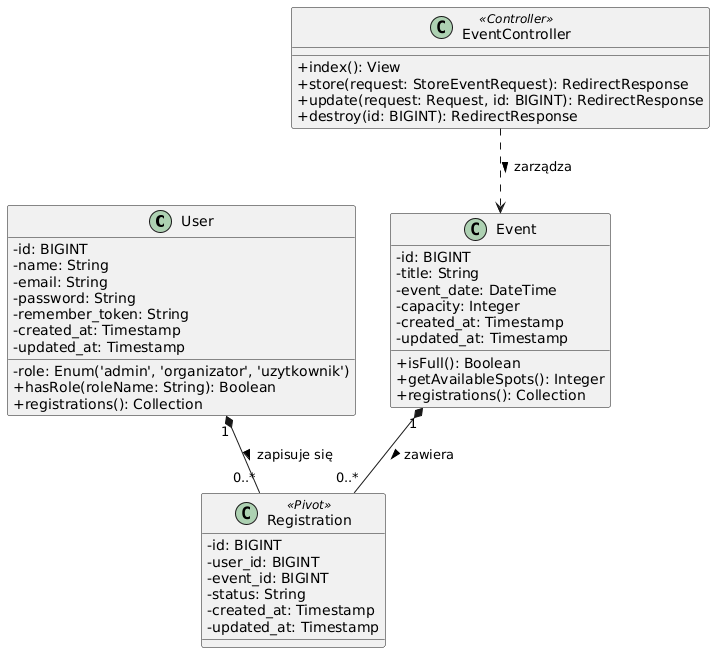

The diagram above was rendered by PlantUML. Its source (embedded in the PNG):
@startuml
skinparam classAttributeIconSize 0

class User {
  - id: BIGINT
  - name: String
  - email: String
  - password: String
  - role: Enum('admin', 'organizator', 'uzytkownik')
  - remember_token: String
  - created_at: Timestamp
  - updated_at: Timestamp
  + hasRole(roleName: String): Boolean
  + registrations(): Collection
}

class Event {
  - id: BIGINT
  - title: String
  - event_date: DateTime
  - capacity: Integer
  - created_at: Timestamp
  - updated_at: Timestamp
  + isFull(): Boolean
  + getAvailableSpots(): Integer
  + registrations(): Collection
}

class Registration <<Pivot>> {
  - id: BIGINT
  - user_id: BIGINT
  - event_id: BIGINT
  - status: String
  - created_at: Timestamp
  - updated_at: Timestamp
}

class EventController <<Controller>> {
  + index(): View
  + store(request: StoreEventRequest): RedirectResponse
  + update(request: Request, id: BIGINT): RedirectResponse
  + destroy(id: BIGINT): RedirectResponse
}

User "1" *-- "0..*" Registration : zapisuje się >
Event "1" *-- "0..*" Registration : zawiera >
EventController ..> Event : zarządza >
@enduml